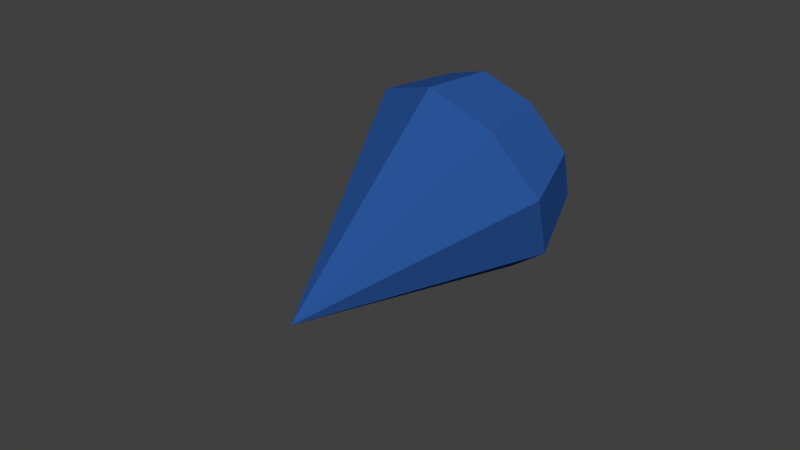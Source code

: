 # Source: zafiro_brillante.blend  (saved by Blender 2.79.0; exported with 4.5.12 LTS)
import bpy
from mathutils import Matrix  # noqa: F401  (used for matrix-valued properties, if any)

bpy.ops.wm.read_factory_settings(use_empty=True)
scene = bpy.context.scene
scene.name = 'Scene'

# ---- collections
col_collection_1 = bpy.data.collections.new('Collection 1'); scene.collection.children.link(col_collection_1)

# ---- materials (node trees are filled in below, after node groups)
mat_sfsfewqggbcv = bpy.data.materials.new('sfsfewqggbcv ')
mat_sfsfewqggbcv.alpha_threshold = 0.0
mat_sfsfewqggbcv.use_transparent_shadow = False
mat_sfsfewqggbcv.diffuse_color = (0.02358, 0.0884, 0.3185, 1.0)
mat_sfsfewqggbcv.roughness = 0.5
mat_sfsfewqggbcv.specular_intensity = 1.0

# ---- material node trees

# ---- world
world_world = bpy.data.worlds.new('World'); scene.world = world_world
world_world.color = (0.05088, 0.05088, 0.05088)
world_world.use_sun_shadow = False
world_world.sun_shadow_jitter_overblur = 0.0
world_world.cycles.sampling_method = 'MANUAL'

# ---- meshes
me_cone_001 = bpy.data.meshes.new('Cone.001')
me_cone_001.from_pydata([(0.0, 1.0, -1.0), (0.0, 0.0, 1.0), (0.6428, 0.766, -1.0), (0.9848, 0.1736, -1.0), (0.866, -0.5, -1.0), (0.342, -0.9397, -1.0), (-0.342, -0.9397, -1.0), (-0.866, -0.5, -1.0), (-0.9848, 0.1736, -1.0), (-0.6428, 0.766, -1.0), (0.03081, 0.7512, -1.569), (0.5152, 0.5749, -1.569), (0.773, 0.1284, -1.569), (0.6835, -0.3793, -1.569), (0.2886, -0.7106, -1.569), (-0.2269, -0.7106, -1.569), (-0.6219, -0.3793, -1.569), (-0.7114, 0.1284, -1.569), (-0.4536, 0.5749, -1.569)], [], [(0, 1, 2), (2, 1, 3), (3, 1, 4), (4, 1, 5), (5, 1, 6), (6, 1, 7), (7, 1, 8), (8, 1, 9), (9, 1, 0), (6, 7, 16, 15), (10, 11, 12, 13, 14, 15, 16, 17, 18), (8, 9, 18, 17), (3, 4, 13, 12), (5, 6, 15, 14), (0, 2, 11, 10), (9, 0, 10, 18), (7, 8, 17, 16), (2, 3, 12, 11), (4, 5, 14, 13)])
me_cone_001.materials.append(mat_sfsfewqggbcv)
me_cone_001.use_remesh_preserve_volume = False
me_cone_001.use_remesh_preserve_attributes = False
me_cone_001.use_mirror_vertex_groups = False
me_cone_001.update()
me_cone = bpy.data.meshes.new('Cone')
me_cone.from_pydata([], [], [])
me_cone.use_remesh_preserve_volume = False
me_cone.use_remesh_preserve_attributes = False
me_cone.use_mirror_vertex_groups = False
me_cone.update()

# ---- objects
ob_cone_001 = bpy.data.objects.new('Cone.001', me_cone_001)
ob_cone = bpy.data.objects.new('Cone', me_cone)

# ---- transforms, parenting, visibility, modifiers, constraints
ob_cone_001.location = (-0.106, -0.3273, 0.2526)
ob_cone_001.rotation_euler = (2.056, -0.632, -0.4618)
ob_cone_001.lineart.crease_threshold = 0.0
ob_cone.location = (0.1271, 0.09036, 0.1008)
ob_cone.lineart.crease_threshold = 0.0

# ---- collection membership
col_collection_1.objects.link(ob_cone_001)
col_collection_1.objects.link(ob_cone)

# ---- scene / render settings (as saved in the file)
scene.frame_start = 1; scene.frame_end = 250; scene.frame_set(1)
scene.render.engine = 'BLENDER_EEVEE_NEXT'
scene.render.resolution_percentage = 50
scene.render.dither_intensity = 0.0
scene.cycles.use_denoising = False
scene.cycles.samples = 128
scene.cycles.sampling_pattern = 'TABULATED_SOBOL'
scene.cycles.use_adaptive_sampling = False
scene.cycles.use_light_tree = False
scene.cycles.blur_glossy = 0.0
scene.cycles.sample_clamp_indirect = 0.0
scene.view_settings.view_transform = 'Standard'
bpy.context.view_layer.update()

# ---- added for rendering (the .blend has no active camera and no usable light): camera, sun
cam_auto = bpy.data.cameras.new('AutoCamera')
cam_auto.lens = 50.0
cam_auto.sensor_width = 36.0
cam_auto.clip_end = 1000.0
ob_auto_camera = bpy.data.objects.new('AutoCamera', cam_auto)
scene.collection.objects.link(ob_auto_camera)
ob_auto_camera.location = (5.28772, -6.51899, 4.67894)
ob_auto_camera.rotation_euler = (1.09748, -7.21219e-08, 0.694738)
scene.camera = ob_auto_camera
light_auto_sun = bpy.data.lights.new('AutoSun', 'SUN')
light_auto_sun.energy = 3.0
light_auto_sun.angle = 0.0523599
ob_auto_sun = bpy.data.objects.new('AutoSun', light_auto_sun)
scene.collection.objects.link(ob_auto_sun)
ob_auto_sun.rotation_euler = (0.872665, 0.174533, 0.523599)
bpy.context.view_layer.update()
